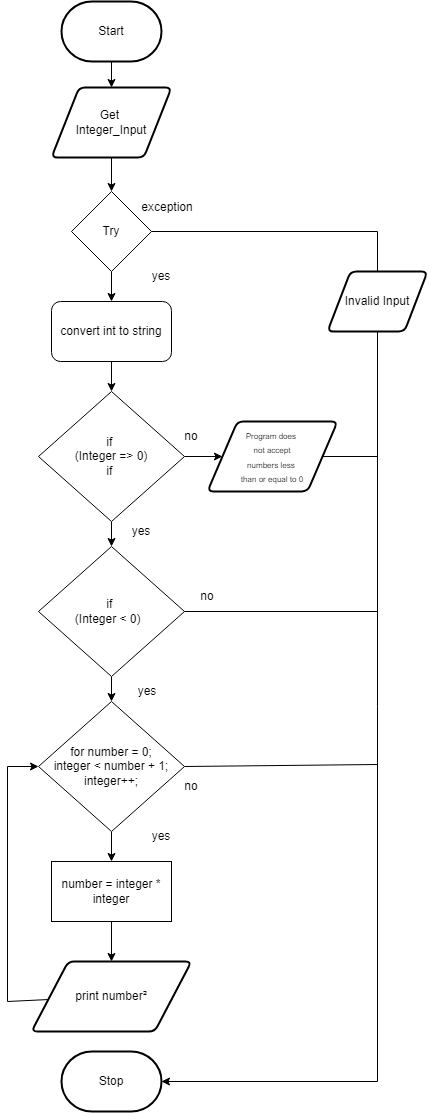

The diagram above was exported from draw.io. Its source (the exported page's mxGraphModel, read from the mxfile embedded in the PNG):
<mxGraphModel dx="1790" dy="2417" grid="1" gridSize="10" guides="1" tooltips="1" connect="1" arrows="1" fold="1" page="1" pageScale="1" pageWidth="827" pageHeight="1169" math="0" shadow="0">
  <root>
    <mxCell id="0" />
    <mxCell id="1" parent="0" />
    <mxCell id="2" value="" style="edgeStyle=none;rounded=0;html=1;" edge="1" parent="1" source="3" target="11">
      <mxGeometry relative="1" as="geometry" />
    </mxCell>
    <mxCell id="3" value="Start" style="strokeWidth=2;html=1;shape=mxgraph.flowchart.terminator;whiteSpace=wrap;" vertex="1" parent="1">
      <mxGeometry x="364" y="-790" width="100" height="60" as="geometry" />
    </mxCell>
    <mxCell id="4" value="Stop" style="strokeWidth=2;html=1;shape=mxgraph.flowchart.terminator;whiteSpace=wrap;rounded=1;" vertex="1" parent="1">
      <mxGeometry x="364" y="260" width="100" height="60" as="geometry" />
    </mxCell>
    <mxCell id="5" style="edgeStyle=none;html=1;entryX=0.5;entryY=0;entryDx=0;entryDy=0;rounded=0;" edge="1" parent="1" source="7" target="9">
      <mxGeometry relative="1" as="geometry">
        <Array as="points">
          <mxPoint x="680" y="-560" />
          <mxPoint x="680" y="-500" />
          <mxPoint x="680" y="-440" />
          <mxPoint x="680" y="-250" />
        </Array>
      </mxGeometry>
    </mxCell>
    <mxCell id="6" value="" style="edgeStyle=none;html=1;" edge="1" parent="1" source="7" target="23">
      <mxGeometry relative="1" as="geometry" />
    </mxCell>
    <mxCell id="7" value="Try" style="rhombus;whiteSpace=wrap;html=1;" vertex="1" parent="1">
      <mxGeometry x="374" y="-600" width="80" height="80" as="geometry" />
    </mxCell>
    <mxCell id="8" style="edgeStyle=none;rounded=0;html=1;entryX=1;entryY=0.5;entryDx=0;entryDy=0;entryPerimeter=0;" edge="1" parent="1" source="9" target="4">
      <mxGeometry relative="1" as="geometry">
        <Array as="points">
          <mxPoint x="680" y="290" />
        </Array>
      </mxGeometry>
    </mxCell>
    <mxCell id="9" value="Invalid Input" style="shape=parallelogram;html=1;strokeWidth=2;perimeter=parallelogramPerimeter;whiteSpace=wrap;rounded=1;arcSize=12;size=0.23;" vertex="1" parent="1">
      <mxGeometry x="630" y="-520" width="100" height="60" as="geometry" />
    </mxCell>
    <mxCell id="10" value="" style="edgeStyle=none;html=1;" edge="1" parent="1" source="11" target="7">
      <mxGeometry relative="1" as="geometry" />
    </mxCell>
    <mxCell id="11" value="Get &lt;br&gt;Integer_Input" style="shape=parallelogram;html=1;strokeWidth=2;perimeter=parallelogramPerimeter;whiteSpace=wrap;rounded=1;arcSize=12;size=0.23;" vertex="1" parent="1">
      <mxGeometry x="354" y="-704" width="120" height="70" as="geometry" />
    </mxCell>
    <mxCell id="12" value="" style="edgeStyle=none;html=1;" edge="1" parent="1" source="14" target="26">
      <mxGeometry relative="1" as="geometry" />
    </mxCell>
    <mxCell id="13" style="edgeStyle=none;html=1;entryX=0;entryY=0.5;entryDx=0;entryDy=0;" edge="1" parent="1" source="14" target="28">
      <mxGeometry relative="1" as="geometry" />
    </mxCell>
    <mxCell id="14" value="if&amp;nbsp;&lt;br&gt;(Integer =&amp;gt; 0)&lt;br&gt;if&amp;nbsp;" style="rhombus;whiteSpace=wrap;html=1;" vertex="1" parent="1">
      <mxGeometry x="341" y="-400" width="146" height="130" as="geometry" />
    </mxCell>
    <mxCell id="15" value="" style="edgeStyle=none;rounded=0;html=1;endArrow=classic;endFill=1;" edge="1" parent="1" source="17" target="21">
      <mxGeometry relative="1" as="geometry" />
    </mxCell>
    <mxCell id="16" style="edgeStyle=none;rounded=0;html=1;endArrow=none;endFill=0;exitX=1;exitY=0.5;exitDx=0;exitDy=0;" edge="1" parent="1" source="17">
      <mxGeometry relative="1" as="geometry">
        <mxPoint x="680" y="-27.000000000000455" as="targetPoint" />
        <mxPoint x="485" y="-28" as="sourcePoint" />
      </mxGeometry>
    </mxCell>
    <mxCell id="17" value="for number = 0;&lt;br&gt;integer &amp;lt; number + 1;&lt;br&gt;integer++;" style="rhombus;whiteSpace=wrap;html=1;" vertex="1" parent="1">
      <mxGeometry x="341" y="-90" width="146" height="130" as="geometry" />
    </mxCell>
    <mxCell id="18" style="edgeStyle=none;rounded=0;html=1;entryX=0;entryY=0.5;entryDx=0;entryDy=0;endArrow=classic;endFill=1;" edge="1" parent="1" source="19" target="17">
      <mxGeometry relative="1" as="geometry">
        <Array as="points">
          <mxPoint x="310" y="210" />
          <mxPoint x="310" y="-25" />
        </Array>
      </mxGeometry>
    </mxCell>
    <mxCell id="19" value="print number²" style="shape=parallelogram;html=1;strokeWidth=2;perimeter=parallelogramPerimeter;whiteSpace=wrap;rounded=1;arcSize=12;size=0.23;" vertex="1" parent="1">
      <mxGeometry x="334" y="170" width="160" height="70" as="geometry" />
    </mxCell>
    <mxCell id="20" value="" style="edgeStyle=none;rounded=0;html=1;endArrow=classic;endFill=1;" edge="1" parent="1" source="21" target="19">
      <mxGeometry relative="1" as="geometry" />
    </mxCell>
    <mxCell id="21" value="number = integer * integer" style="rounded=0;whiteSpace=wrap;html=1;" vertex="1" parent="1">
      <mxGeometry x="354" y="70" width="120" height="60" as="geometry" />
    </mxCell>
    <mxCell id="22" style="edgeStyle=none;html=1;entryX=0.5;entryY=0;entryDx=0;entryDy=0;" edge="1" parent="1" source="23" target="14">
      <mxGeometry relative="1" as="geometry" />
    </mxCell>
    <mxCell id="23" value="convert int to string" style="rounded=1;whiteSpace=wrap;html=1;" vertex="1" parent="1">
      <mxGeometry x="354" y="-490" width="120" height="60" as="geometry" />
    </mxCell>
    <mxCell id="24" value="" style="edgeStyle=none;html=1;" edge="1" parent="1" source="26" target="17">
      <mxGeometry relative="1" as="geometry" />
    </mxCell>
    <mxCell id="25" style="edgeStyle=none;html=1;endArrow=none;endFill=0;" edge="1" parent="1" source="26">
      <mxGeometry relative="1" as="geometry">
        <mxPoint x="680" y="-180" as="targetPoint" />
      </mxGeometry>
    </mxCell>
    <mxCell id="26" value="if&amp;nbsp;&lt;br&gt;(Integer &amp;lt; 0)&amp;nbsp;&amp;nbsp;" style="rhombus;whiteSpace=wrap;html=1;" vertex="1" parent="1">
      <mxGeometry x="341" y="-245" width="146" height="130" as="geometry" />
    </mxCell>
    <mxCell id="27" style="edgeStyle=none;rounded=0;html=1;endArrow=none;endFill=0;" edge="1" parent="1" source="28">
      <mxGeometry relative="1" as="geometry">
        <mxPoint x="680" y="-335" as="targetPoint" />
      </mxGeometry>
    </mxCell>
    <mxCell id="28" value="&lt;font style=&quot;font-size: 8px&quot;&gt;Program does&amp;nbsp;&lt;br&gt;not accept&lt;br&gt;numbers less &lt;br&gt;than or equal to 0&lt;/font&gt;" style="shape=parallelogram;html=1;strokeWidth=2;perimeter=parallelogramPerimeter;whiteSpace=wrap;rounded=1;arcSize=12;size=0.23;" vertex="1" parent="1">
      <mxGeometry x="510" y="-370" width="130" height="70" as="geometry" />
    </mxCell>
    <mxCell id="29" value="&lt;font style=&quot;font-size: 12px&quot;&gt;exception&lt;/font&gt;" style="text;html=1;strokeColor=none;fillColor=none;align=center;verticalAlign=middle;whiteSpace=wrap;rounded=0;fontSize=8;" vertex="1" parent="1">
      <mxGeometry x="440" y="-599" width="60" height="30" as="geometry" />
    </mxCell>
    <mxCell id="30" value="&lt;font style=&quot;font-size: 12px&quot;&gt;yes&lt;/font&gt;" style="text;html=1;strokeColor=none;fillColor=none;align=center;verticalAlign=middle;whiteSpace=wrap;rounded=0;fontSize=8;" vertex="1" parent="1">
      <mxGeometry x="434" y="-530" width="60" height="30" as="geometry" />
    </mxCell>
    <mxCell id="31" value="&lt;font style=&quot;font-size: 12px&quot;&gt;yes&lt;/font&gt;" style="text;html=1;strokeColor=none;fillColor=none;align=center;verticalAlign=middle;whiteSpace=wrap;rounded=0;fontSize=8;" vertex="1" parent="1">
      <mxGeometry x="414" y="-275" width="60" height="30" as="geometry" />
    </mxCell>
    <mxCell id="32" value="&lt;font style=&quot;font-size: 12px&quot;&gt;yes&lt;/font&gt;" style="text;html=1;strokeColor=none;fillColor=none;align=center;verticalAlign=middle;whiteSpace=wrap;rounded=0;fontSize=8;" vertex="1" parent="1">
      <mxGeometry x="434" y="30" width="60" height="30" as="geometry" />
    </mxCell>
    <mxCell id="33" value="&lt;font style=&quot;font-size: 12px&quot;&gt;no&lt;/font&gt;" style="text;html=1;strokeColor=none;fillColor=none;align=center;verticalAlign=middle;whiteSpace=wrap;rounded=0;fontSize=8;" vertex="1" parent="1">
      <mxGeometry x="464" y="-370" width="60" height="30" as="geometry" />
    </mxCell>
    <mxCell id="34" value="&lt;font style=&quot;font-size: 12px&quot;&gt;no&lt;/font&gt;" style="text;html=1;strokeColor=none;fillColor=none;align=center;verticalAlign=middle;whiteSpace=wrap;rounded=0;fontSize=8;" vertex="1" parent="1">
      <mxGeometry x="464" y="-20" width="60" height="30" as="geometry" />
    </mxCell>
    <mxCell id="35" value="&lt;font style=&quot;font-size: 12px&quot;&gt;yes&lt;/font&gt;" style="text;html=1;strokeColor=none;fillColor=none;align=center;verticalAlign=middle;whiteSpace=wrap;rounded=0;fontSize=8;" vertex="1" parent="1">
      <mxGeometry x="420" y="-115" width="60" height="30" as="geometry" />
    </mxCell>
    <mxCell id="36" value="&lt;font style=&quot;font-size: 12px&quot;&gt;no&lt;/font&gt;" style="text;html=1;strokeColor=none;fillColor=none;align=center;verticalAlign=middle;whiteSpace=wrap;rounded=0;fontSize=8;" vertex="1" parent="1">
      <mxGeometry x="480" y="-210" width="60" height="30" as="geometry" />
    </mxCell>
  </root>
</mxGraphModel>